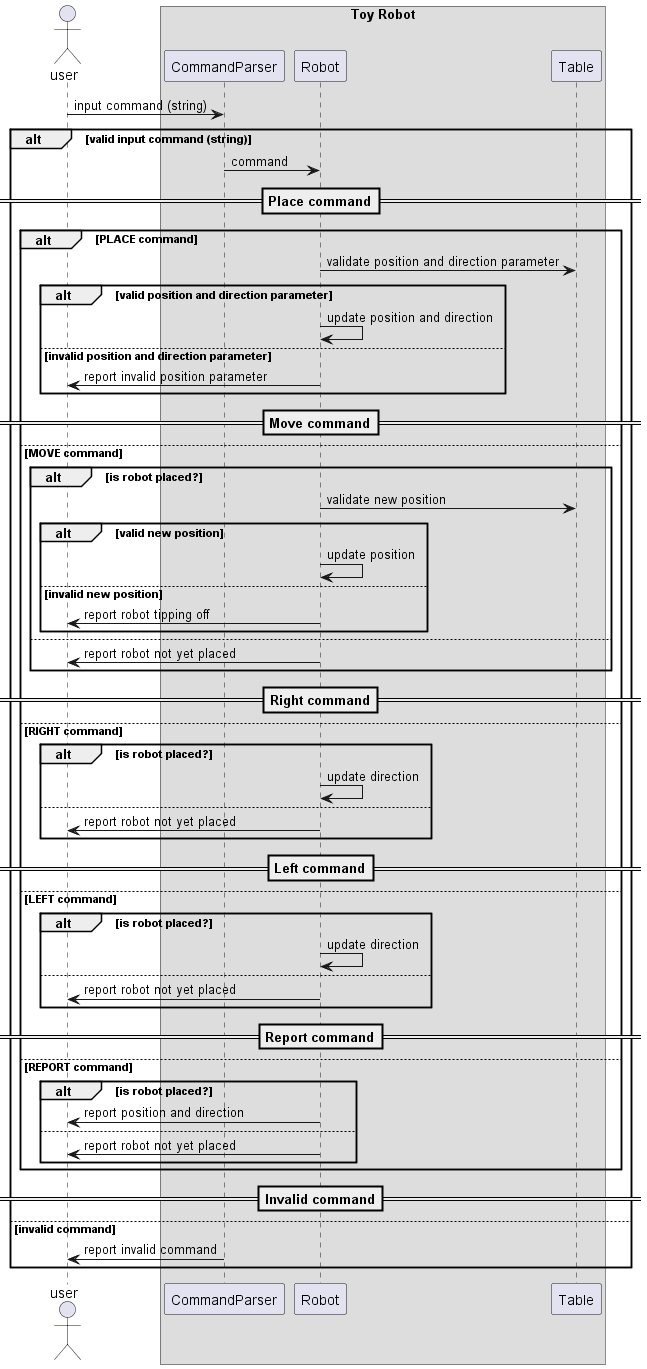

The diagram above was rendered by PlantUML. Its source (embedded in the PNG):
@startuml

actor user
box Toy Robot
participant CommandParser
participant Robot
participant Table
end box

user -> CommandParser : input command (string)

alt valid input command (string)

CommandParser -> Robot : command

==Place command==

alt PLACE command

Robot -> Table : validate position and direction parameter

alt valid position and direction parameter

Robot -> Robot : update position and direction

else invalid position and direction parameter

Robot -> user : report invalid position parameter

end
'valid position and direction parameter

==Move command==

else MOVE command

alt is robot placed?

Robot -> Table : validate new position

alt valid new position 

Robot -> Robot : update position

else invalid new position 

Robot -> user : report robot tipping off

end
'valid new position 

else

Robot -> user : report robot not yet placed

end
'is robot placed?

==Right command==

else RIGHT command

alt is robot placed?

Robot -> Robot : update direction

else

Robot -> user : report robot not yet placed

end
'is robot placed?

==Left command==

else LEFT command

alt is robot placed?

Robot -> Robot : update direction

else

Robot -> user : report robot not yet placed

end
'is robot placed?

==Report command==

else REPORT command

alt is robot placed?

Robot -> user : report position and direction

else

Robot -> user : report robot not yet placed

end
'is robot placed?

end
'PLACE command

==Invalid command==

else invalid command

CommandParser -> user : report invalid command

end
'valid input command (string)

@enduml